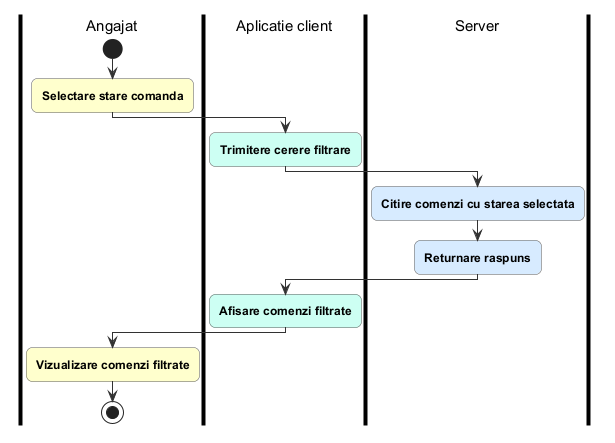

The diagram above was rendered by PlantUML. Its source (embedded in the PNG):
@startuml filtrare_comenzi
!include ../_stil_activitati.iuml

|Angajat|
start
$A("Selectare stare comanda")
|Aplicatie client|
$C("Trimitere cerere filtrare")
|Server|
$S("Citire comenzi cu starea selectata")
$S("Returnare raspuns")
|Aplicatie client|
$C("Afisare comenzi filtrate")
|Angajat|
$A("Vizualizare comenzi filtrate")
stop
@enduml